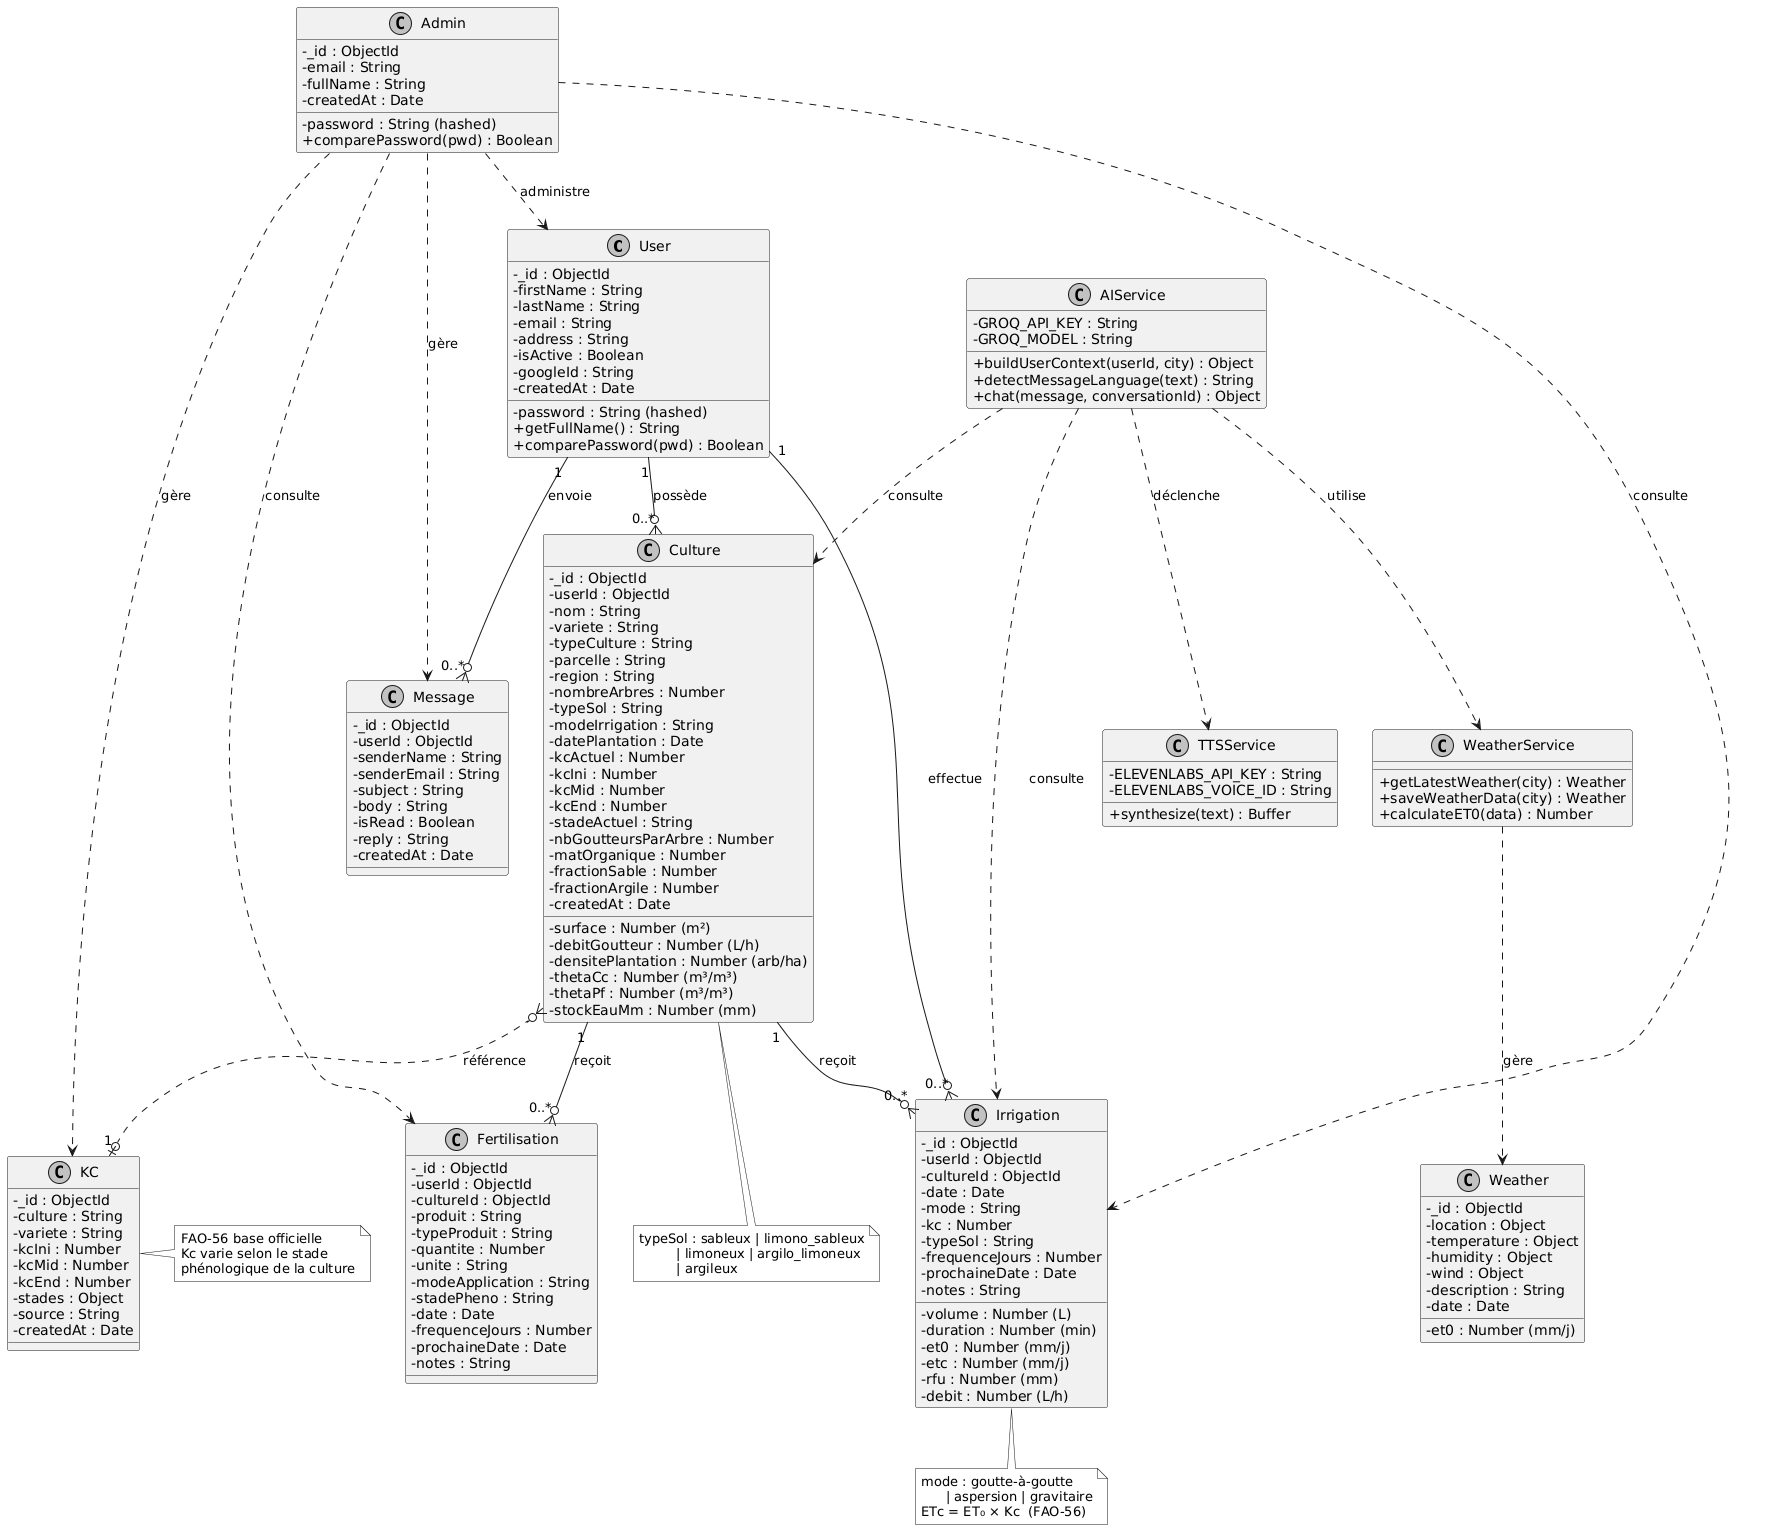

The diagram above was rendered by PlantUML. Its source (embedded in the PNG):
@startuml
skinparam classAttributeIconSize 0
skinparam monochrome true
skinparam shadowing false

' ══════════════════════════════════════
' ENTITÉS PRINCIPALES
' ══════════════════════════════════════

class User {
  - _id : ObjectId
  - firstName : String
  - lastName : String
  - email : String
  - password : String (hashed)
  - address : String
  - isActive : Boolean
  - googleId : String
  - createdAt : Date
  + getFullName() : String
  + comparePassword(pwd) : Boolean
}

class Admin {
  - _id : ObjectId
  - email : String
  - password : String (hashed)
  - fullName : String
  - createdAt : Date
  + comparePassword(pwd) : Boolean
}

class Culture {
  - _id : ObjectId
  - userId : ObjectId
  - nom : String
  - variete : String
  - typeCulture : String
  - parcelle : String
  - region : String
  - surface : Number (m²)
  - nombreArbres : Number
  - typeSol : String
  - modeIrrigation : String
  - datePlantation : Date
  - kcActuel : Number
  - kcIni : Number
  - kcMid : Number
  - kcEnd : Number
  - stadeActuel : String
  - debitGoutteur : Number (L/h)
  - nbGoutteursParArbre : Number
  - densitePlantation : Number (arb/ha)
  - thetaCc : Number (m³/m³)
  - thetaPf : Number (m³/m³)
  - matOrganique : Number
  - fractionSable : Number
  - fractionArgile : Number
  - stockEauMm : Number (mm)
  - createdAt : Date
}

class Irrigation {
  - _id : ObjectId
  - userId : ObjectId
  - cultureId : ObjectId
  - volume : Number (L)
  - duration : Number (min)
  - date : Date
  - mode : String
  - et0 : Number (mm/j)
  - etc : Number (mm/j)
  - kc : Number
  - typeSol : String
  - rfu : Number (mm)
  - debit : Number (L/h)
  - frequenceJours : Number
  - prochaineDate : Date
  - notes : String
}

class Fertilisation {
  - _id : ObjectId
  - userId : ObjectId
  - cultureId : ObjectId
  - produit : String
  - typeProduit : String
  - quantite : Number
  - unite : String
  - modeApplication : String
  - stadePheno : String
  - date : Date
  - frequenceJours : Number
  - prochaineDate : Date
  - notes : String
}

class KC {
  - _id : ObjectId
  - culture : String
  - variete : String
  - kcIni : Number
  - kcMid : Number
  - kcEnd : Number
  - stades : Object
  - source : String
  - createdAt : Date
}

class Weather {
  - _id : ObjectId
  - location : Object
  - temperature : Object
  - humidity : Object
  - wind : Object
  - et0 : Number (mm/j)
  - description : String
  - date : Date
}

class Message {
  - _id : ObjectId
  - userId : ObjectId
  - senderName : String
  - senderEmail : String
  - subject : String
  - body : String
  - isRead : Boolean
  - reply : String
  - createdAt : Date
}

' ══════════════════════════════════════
' SERVICES
' ══════════════════════════════════════

class WeatherService {
  + getLatestWeather(city) : Weather
  + saveWeatherData(city) : Weather
  + calculateET0(data) : Number
}

class AIService {
  - GROQ_API_KEY : String
  - GROQ_MODEL : String
  + buildUserContext(userId, city) : Object
  + detectMessageLanguage(text) : String
  + chat(message, conversationId) : Object
}

class TTSService {
  - ELEVENLABS_API_KEY : String
  - ELEVENLABS_VOICE_ID : String
  + synthesize(text) : Buffer
}

' ══════════════════════════════════════
' RELATIONS
' ══════════════════════════════════════

User "1" --o{ "0..*" Culture : possède
User "1" --o{ "0..*" Irrigation : effectue
User "1" --o{ "0..*" Message : envoie
Culture "1" --o{ "0..*" Irrigation : reçoit
Culture "1" --o{ "0..*" Fertilisation : reçoit
Culture }o..o| "1" KC : référence

WeatherService ..> Weather : gère
AIService ..> WeatherService : utilise
AIService ..> Culture : consulte
AIService ..> Irrigation : consulte
AIService ..> TTSService : déclenche

Admin ..> User : administre
Admin ..> KC : gère
Admin ..> Irrigation : consulte
Admin ..> Fertilisation : consulte
Admin ..> Message : gère

note bottom of Culture
  typeSol : sableux | limono_sableux
           | limoneux | argilo_limoneux
           | argileux
end note

note bottom of Irrigation
  mode : goutte-à-goutte
        | aspersion | gravitaire
  ETc = ET₀ × Kc  (FAO-56)
end note

note right of KC
  FAO-56 base officielle
  Kc varie selon le stade
  phénologique de la culture
end note
@enduml